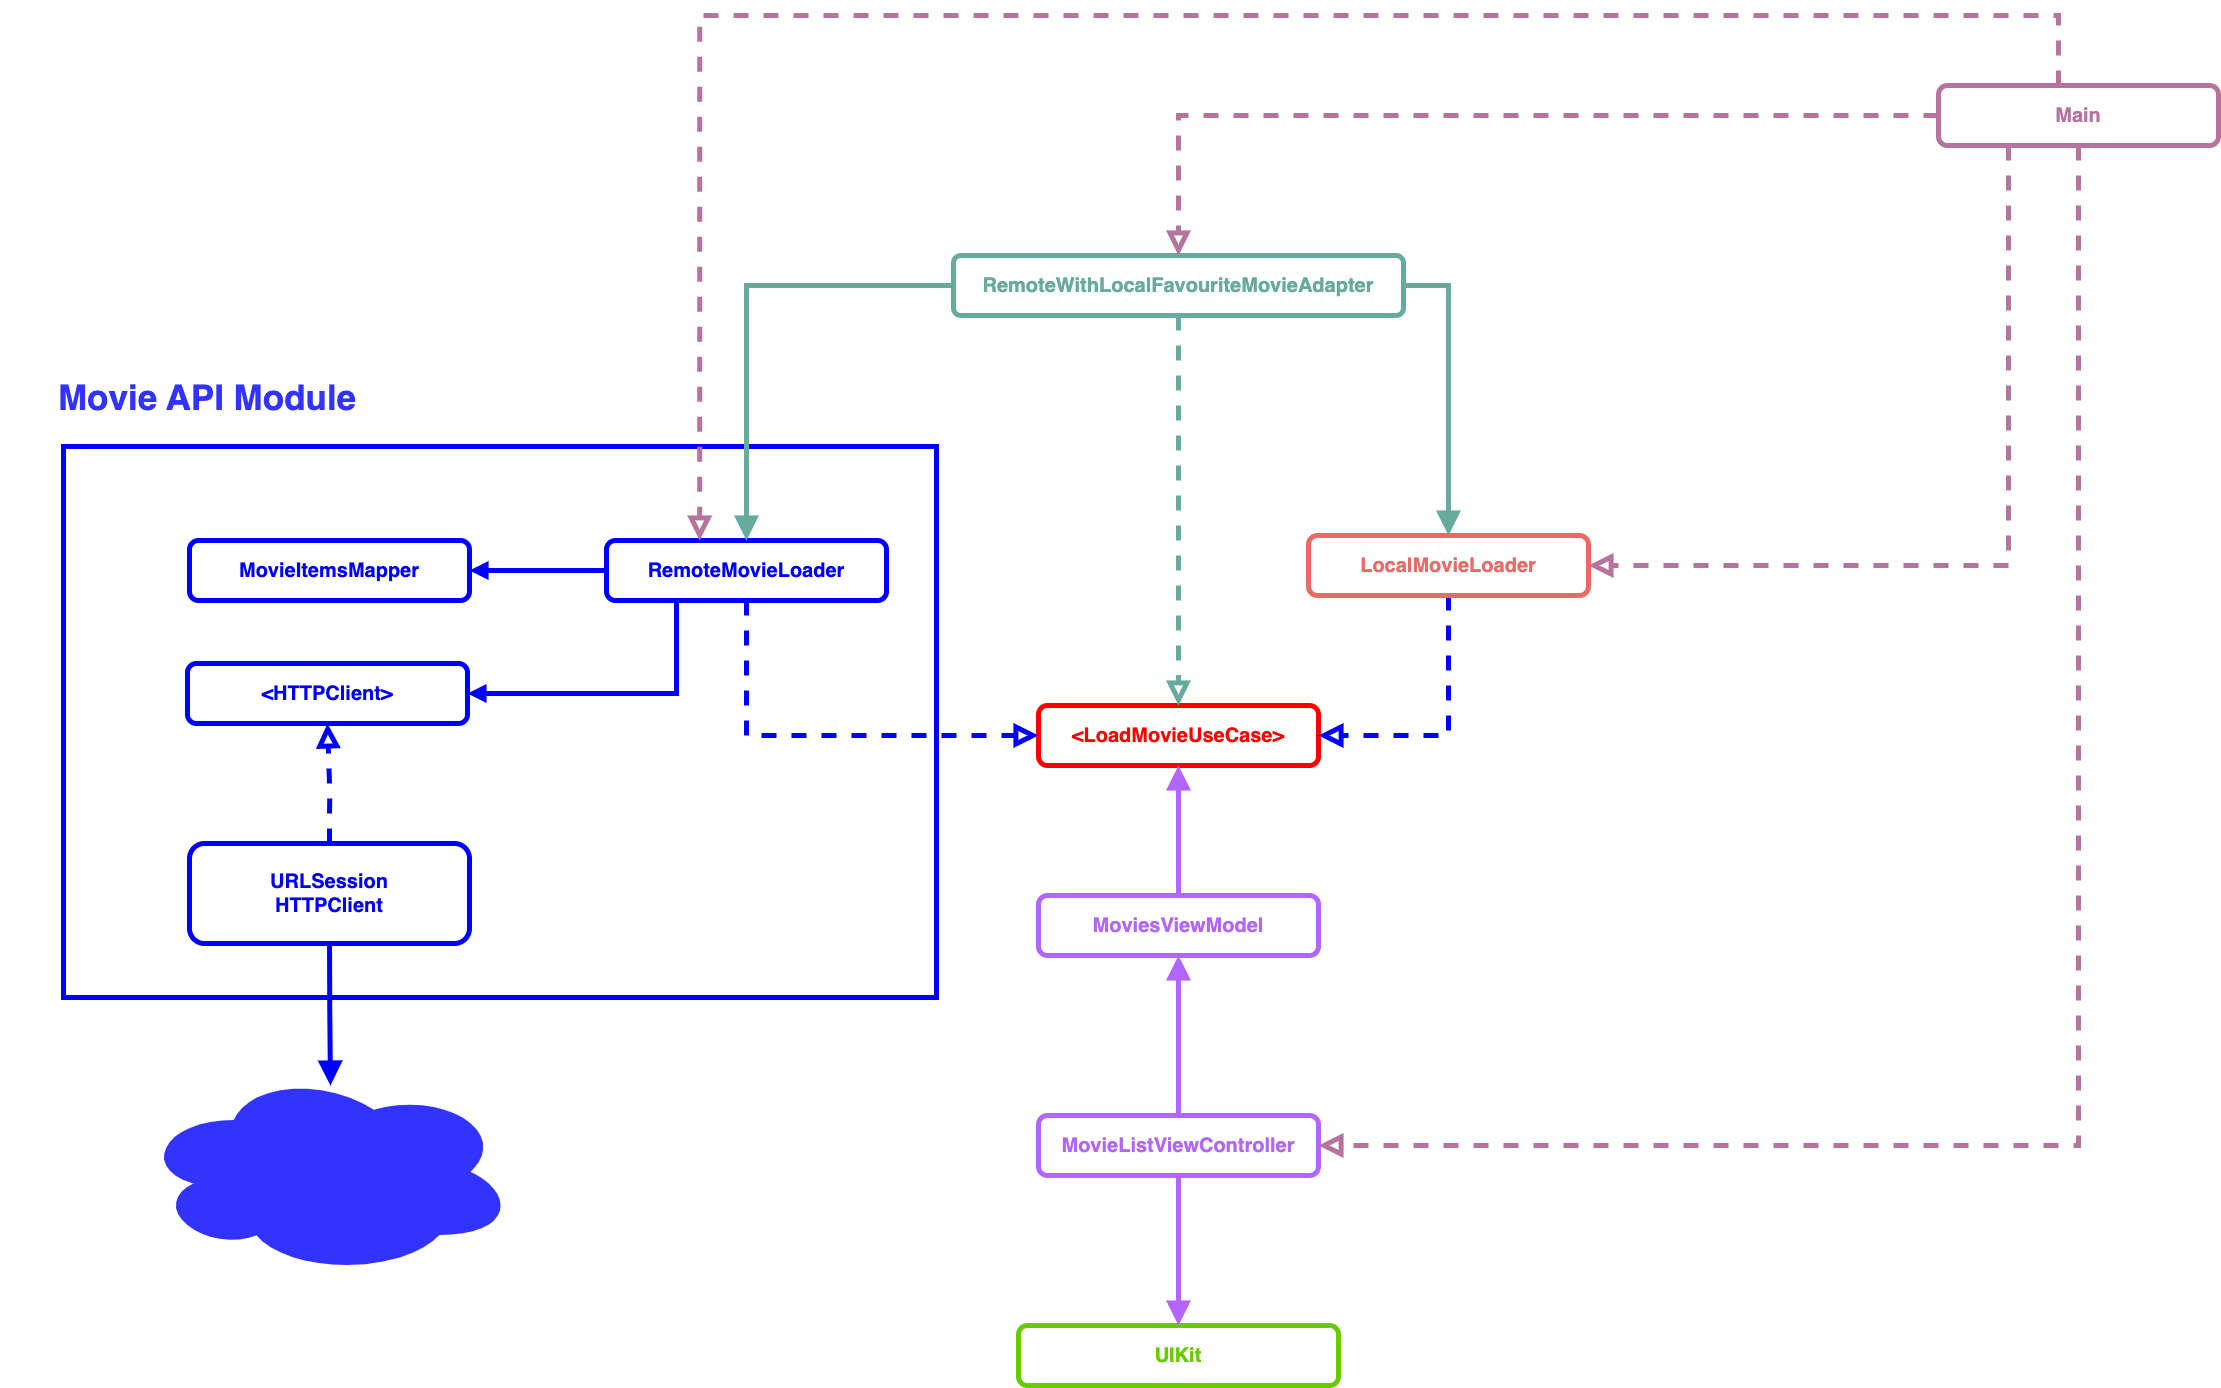

The diagram above was exported from draw.io. Its source (the exported page's mxGraphModel, read from the mxfile embedded in the PNG):
<mxGraphModel dx="3684" dy="2224" grid="0" gridSize="10" guides="1" tooltips="1" connect="1" arrows="1" fold="1" page="1" pageScale="1" pageWidth="3000" pageHeight="2000" background="#ffffff" math="0" shadow="0">
  <root>
    <mxCell id="0" />
    <mxCell id="1" parent="0" />
    <mxCell id="da2KDnCUGiy1FynBO8q0-9" value="" style="rounded=0;whiteSpace=wrap;html=1;strokeColor=#0000FF;strokeWidth=5;" vertex="1" parent="1">
      <mxGeometry x="85" y="911" width="873" height="551" as="geometry" />
    </mxCell>
    <mxCell id="MpxWFjFRU81OM_2RyNvS-1" value="&lt;span style=&quot;font-size: 20px;&quot;&gt;&lt;font color=&quot;#66cc00&quot; style=&quot;font-size: 20px;&quot;&gt;UIKit&lt;/font&gt;&lt;/span&gt;" style="rounded=1;whiteSpace=wrap;html=1;fillColor=default;strokeWidth=5;strokeColor=#66CC00;fontSize=20;fontStyle=1" parent="1" vertex="1">
      <mxGeometry x="1040" y="1790" width="320" height="60" as="geometry" />
    </mxCell>
    <mxCell id="MpxWFjFRU81OM_2RyNvS-40" style="edgeStyle=orthogonalEdgeStyle;rounded=0;orthogonalLoop=1;jettySize=auto;html=1;exitX=0.5;exitY=0;exitDx=0;exitDy=0;strokeColor=#B266FF;strokeWidth=5;fontSize=20;fontColor=#B5739D;endArrow=block;endFill=1;endSize=12;" parent="1" source="MpxWFjFRU81OM_2RyNvS-3" target="MpxWFjFRU81OM_2RyNvS-39" edge="1">
      <mxGeometry relative="1" as="geometry" />
    </mxCell>
    <mxCell id="MpxWFjFRU81OM_2RyNvS-45" style="edgeStyle=orthogonalEdgeStyle;rounded=0;orthogonalLoop=1;jettySize=auto;html=1;exitX=0.5;exitY=1;exitDx=0;exitDy=0;entryX=0.5;entryY=0;entryDx=0;entryDy=0;strokeColor=#B266FF;strokeWidth=5;fontSize=20;fontColor=#B5739D;endArrow=block;endFill=1;endSize=12;" parent="1" source="MpxWFjFRU81OM_2RyNvS-3" target="MpxWFjFRU81OM_2RyNvS-1" edge="1">
      <mxGeometry relative="1" as="geometry" />
    </mxCell>
    <mxCell id="MpxWFjFRU81OM_2RyNvS-3" value="&lt;font style=&quot;font-size: 20px;&quot; color=&quot;#b266ff&quot;&gt;&lt;span style=&quot;font-size: 20px;&quot;&gt;MovieListViewController&lt;/span&gt;&lt;/font&gt;" style="rounded=1;whiteSpace=wrap;html=1;strokeColor=#B266FF;strokeWidth=5;fontSize=20;fontColor=#66CC00;fillColor=default;fontStyle=1" parent="1" vertex="1">
      <mxGeometry x="1060" y="1580" width="280" height="60" as="geometry" />
    </mxCell>
    <mxCell id="MpxWFjFRU81OM_2RyNvS-7" value="&lt;font color=&quot;#ff0000&quot; style=&quot;font-size: 20px;&quot;&gt;&lt;span style=&quot;font-size: 20px;&quot;&gt;&amp;lt;LoadMovieUseCase&amp;gt;&lt;/span&gt;&lt;/font&gt;" style="rounded=1;whiteSpace=wrap;html=1;strokeColor=#FF0000;strokeWidth=5;fontSize=20;fontColor=#66CC00;fillColor=default;fontStyle=1" parent="1" vertex="1">
      <mxGeometry x="1060" y="1170" width="280" height="60" as="geometry" />
    </mxCell>
    <mxCell id="MpxWFjFRU81OM_2RyNvS-25" style="edgeStyle=orthogonalEdgeStyle;rounded=0;orthogonalLoop=1;jettySize=auto;html=1;exitX=0.5;exitY=1;exitDx=0;exitDy=0;entryX=0;entryY=0.5;entryDx=0;entryDy=0;dashed=1;strokeColor=#0000FF;strokeWidth=5;fontSize=20;fontColor=#EA6B66;endArrow=block;endFill=0;endSize=12;fontStyle=1" parent="1" source="MpxWFjFRU81OM_2RyNvS-10" target="MpxWFjFRU81OM_2RyNvS-7" edge="1">
      <mxGeometry relative="1" as="geometry" />
    </mxCell>
    <mxCell id="da2KDnCUGiy1FynBO8q0-6" style="edgeStyle=orthogonalEdgeStyle;rounded=0;orthogonalLoop=1;jettySize=auto;html=1;exitX=0;exitY=0.5;exitDx=0;exitDy=0;entryX=1;entryY=0.5;entryDx=0;entryDy=0;strokeColor=#0000FF;strokeWidth=5;endArrow=block;endFill=1;" edge="1" parent="1" source="MpxWFjFRU81OM_2RyNvS-10" target="da2KDnCUGiy1FynBO8q0-2">
      <mxGeometry relative="1" as="geometry" />
    </mxCell>
    <mxCell id="da2KDnCUGiy1FynBO8q0-7" style="edgeStyle=orthogonalEdgeStyle;rounded=0;orthogonalLoop=1;jettySize=auto;html=1;exitX=0.25;exitY=1;exitDx=0;exitDy=0;entryX=1;entryY=0.5;entryDx=0;entryDy=0;strokeColor=#0000FF;strokeWidth=5;endArrow=block;endFill=1;" edge="1" parent="1" source="MpxWFjFRU81OM_2RyNvS-10" target="da2KDnCUGiy1FynBO8q0-3">
      <mxGeometry relative="1" as="geometry" />
    </mxCell>
    <mxCell id="MpxWFjFRU81OM_2RyNvS-10" value="&lt;font color=&quot;#0000ff&quot; style=&quot;font-size: 20px;&quot;&gt;&lt;span style=&quot;font-size: 20px;&quot;&gt;RemoteMovieLoader&lt;/span&gt;&lt;/font&gt;" style="rounded=1;whiteSpace=wrap;html=1;strokeColor=#0000FF;strokeWidth=5;fontSize=20;fontColor=#66CC00;fillColor=default;fontStyle=1" parent="1" vertex="1">
      <mxGeometry x="628" y="1005" width="280" height="60" as="geometry" />
    </mxCell>
    <mxCell id="MpxWFjFRU81OM_2RyNvS-22" style="edgeStyle=orthogonalEdgeStyle;rounded=0;orthogonalLoop=1;jettySize=auto;html=1;exitX=0.5;exitY=1;exitDx=0;exitDy=0;entryX=1;entryY=0.5;entryDx=0;entryDy=0;dashed=1;strokeColor=#0000FF;strokeWidth=5;fontSize=20;fontColor=#EA6B66;endArrow=block;endFill=0;endSize=12;fontStyle=1" parent="1" source="MpxWFjFRU81OM_2RyNvS-13" target="MpxWFjFRU81OM_2RyNvS-7" edge="1">
      <mxGeometry relative="1" as="geometry" />
    </mxCell>
    <mxCell id="MpxWFjFRU81OM_2RyNvS-13" value="&lt;font color=&quot;#ea6b66&quot; style=&quot;font-size: 20px;&quot;&gt;&lt;span style=&quot;font-size: 20px;&quot;&gt;LocalMovieLoader&lt;/span&gt;&lt;/font&gt;" style="rounded=1;whiteSpace=wrap;html=1;strokeColor=#EA6B66;strokeWidth=5;fontSize=20;fontColor=#66CC00;fillColor=default;fontStyle=1" parent="1" vertex="1">
      <mxGeometry x="1330" y="1000" width="280" height="60" as="geometry" />
    </mxCell>
    <mxCell id="MpxWFjFRU81OM_2RyNvS-16" style="edgeStyle=orthogonalEdgeStyle;rounded=0;orthogonalLoop=1;jettySize=auto;html=1;exitX=0.5;exitY=1;exitDx=0;exitDy=0;entryX=0.5;entryY=0;entryDx=0;entryDy=0;dashed=1;strokeColor=#67AB9F;strokeWidth=5;fontSize=20;fontColor=#EA6B66;endArrow=block;endFill=0;endSize=12;fontStyle=1" parent="1" source="MpxWFjFRU81OM_2RyNvS-14" target="MpxWFjFRU81OM_2RyNvS-7" edge="1">
      <mxGeometry relative="1" as="geometry" />
    </mxCell>
    <mxCell id="MpxWFjFRU81OM_2RyNvS-23" style="edgeStyle=orthogonalEdgeStyle;rounded=0;orthogonalLoop=1;jettySize=auto;html=1;exitX=1;exitY=0.5;exitDx=0;exitDy=0;entryX=0.5;entryY=0;entryDx=0;entryDy=0;strokeColor=#67AB9F;strokeWidth=5;fontSize=20;fontColor=#EA6B66;endArrow=block;endFill=1;endSize=12;fontStyle=1" parent="1" source="MpxWFjFRU81OM_2RyNvS-14" target="MpxWFjFRU81OM_2RyNvS-13" edge="1">
      <mxGeometry relative="1" as="geometry" />
    </mxCell>
    <mxCell id="MpxWFjFRU81OM_2RyNvS-24" style="edgeStyle=orthogonalEdgeStyle;rounded=0;orthogonalLoop=1;jettySize=auto;html=1;exitX=0;exitY=0.5;exitDx=0;exitDy=0;entryX=0.5;entryY=0;entryDx=0;entryDy=0;strokeColor=#67AB9F;strokeWidth=5;fontSize=20;fontColor=#EA6B66;endArrow=block;endFill=1;endSize=12;fontStyle=1" parent="1" source="MpxWFjFRU81OM_2RyNvS-14" target="MpxWFjFRU81OM_2RyNvS-10" edge="1">
      <mxGeometry relative="1" as="geometry" />
    </mxCell>
    <mxCell id="MpxWFjFRU81OM_2RyNvS-14" value="&lt;font color=&quot;#67ab9f&quot; style=&quot;font-size: 20px;&quot;&gt;&lt;span style=&quot;font-size: 20px;&quot;&gt;RemoteWithLocalFavouriteMovieAdapter&lt;/span&gt;&lt;/font&gt;" style="rounded=1;whiteSpace=wrap;html=1;strokeColor=#67AB9F;strokeWidth=5;fontSize=20;fontColor=#66CC00;fillColor=default;imageWidth=29;arcSize=12;fontStyle=1" parent="1" vertex="1">
      <mxGeometry x="975" y="720" width="450" height="60" as="geometry" />
    </mxCell>
    <mxCell id="MpxWFjFRU81OM_2RyNvS-28" style="edgeStyle=orthogonalEdgeStyle;rounded=0;orthogonalLoop=1;jettySize=auto;html=1;exitX=0;exitY=0.5;exitDx=0;exitDy=0;strokeColor=#B5739D;strokeWidth=5;fontSize=20;fontColor=#B5739D;endArrow=block;endFill=0;endSize=12;dashed=1;" parent="1" source="MpxWFjFRU81OM_2RyNvS-26" target="MpxWFjFRU81OM_2RyNvS-10" edge="1">
      <mxGeometry relative="1" as="geometry">
        <Array as="points">
          <mxPoint x="2080" y="580" />
          <mxPoint x="2080" y="480" />
          <mxPoint x="721" y="480" />
        </Array>
        <mxPoint x="898" y="916" as="targetPoint" />
      </mxGeometry>
    </mxCell>
    <mxCell id="MpxWFjFRU81OM_2RyNvS-30" style="edgeStyle=orthogonalEdgeStyle;rounded=0;orthogonalLoop=1;jettySize=auto;html=1;exitX=0;exitY=0.5;exitDx=0;exitDy=0;entryX=0.5;entryY=0;entryDx=0;entryDy=0;strokeColor=#B5739D;strokeWidth=5;fontSize=20;fontColor=#B5739D;endArrow=block;endFill=0;endSize=12;dashed=1;" parent="1" source="MpxWFjFRU81OM_2RyNvS-26" target="MpxWFjFRU81OM_2RyNvS-14" edge="1">
      <mxGeometry relative="1" as="geometry" />
    </mxCell>
    <mxCell id="MpxWFjFRU81OM_2RyNvS-31" style="edgeStyle=orthogonalEdgeStyle;rounded=0;orthogonalLoop=1;jettySize=auto;html=1;exitX=0.25;exitY=1;exitDx=0;exitDy=0;entryX=1;entryY=0.5;entryDx=0;entryDy=0;strokeColor=#B5739D;strokeWidth=5;fontSize=20;fontColor=#B5739D;endArrow=block;endFill=0;endSize=12;dashed=1;" parent="1" source="MpxWFjFRU81OM_2RyNvS-26" target="MpxWFjFRU81OM_2RyNvS-13" edge="1">
      <mxGeometry relative="1" as="geometry" />
    </mxCell>
    <mxCell id="MpxWFjFRU81OM_2RyNvS-42" style="edgeStyle=orthogonalEdgeStyle;rounded=0;orthogonalLoop=1;jettySize=auto;html=1;exitX=0.5;exitY=1;exitDx=0;exitDy=0;entryX=1;entryY=0.5;entryDx=0;entryDy=0;strokeColor=#B5739D;strokeWidth=5;fontSize=20;fontColor=#B5739D;endArrow=block;endFill=0;endSize=12;dashed=1;" parent="1" source="MpxWFjFRU81OM_2RyNvS-26" target="MpxWFjFRU81OM_2RyNvS-3" edge="1">
      <mxGeometry relative="1" as="geometry" />
    </mxCell>
    <mxCell id="MpxWFjFRU81OM_2RyNvS-26" value="&lt;font color=&quot;#b5739d&quot; style=&quot;font-size: 20px;&quot;&gt;&lt;span style=&quot;font-size: 20px;&quot;&gt;Main&lt;/span&gt;&lt;/font&gt;" style="rounded=1;whiteSpace=wrap;html=1;strokeColor=#B5739D;strokeWidth=5;fontSize=20;fontColor=#66CC00;fillColor=default;fontStyle=1" parent="1" vertex="1">
      <mxGeometry x="1960" y="550" width="280" height="60" as="geometry" />
    </mxCell>
    <mxCell id="MpxWFjFRU81OM_2RyNvS-41" style="edgeStyle=orthogonalEdgeStyle;rounded=0;orthogonalLoop=1;jettySize=auto;html=1;exitX=0.5;exitY=0;exitDx=0;exitDy=0;entryX=0.5;entryY=1;entryDx=0;entryDy=0;strokeColor=#B266FF;strokeWidth=5;fontSize=20;fontColor=#B5739D;endArrow=block;endFill=1;endSize=12;" parent="1" source="MpxWFjFRU81OM_2RyNvS-39" target="MpxWFjFRU81OM_2RyNvS-7" edge="1">
      <mxGeometry relative="1" as="geometry" />
    </mxCell>
    <mxCell id="MpxWFjFRU81OM_2RyNvS-39" value="&lt;font style=&quot;font-size: 20px;&quot; color=&quot;#b266ff&quot;&gt;&lt;span style=&quot;font-size: 20px;&quot;&gt;MoviesViewModel&lt;/span&gt;&lt;/font&gt;" style="rounded=1;whiteSpace=wrap;html=1;strokeColor=#B266FF;strokeWidth=5;fontSize=20;fontColor=#66CC00;fillColor=default;fontStyle=1" parent="1" vertex="1">
      <mxGeometry x="1060" y="1360" width="280" height="60" as="geometry" />
    </mxCell>
    <mxCell id="da2KDnCUGiy1FynBO8q0-2" value="&lt;font color=&quot;#0000ff&quot;&gt;MovieItemsMapper&lt;/font&gt;" style="rounded=1;whiteSpace=wrap;html=1;strokeColor=#0000FF;strokeWidth=5;fontSize=20;fontColor=#66CC00;fillColor=default;fontStyle=1" vertex="1" parent="1">
      <mxGeometry x="211" y="1005" width="280" height="60" as="geometry" />
    </mxCell>
    <mxCell id="da2KDnCUGiy1FynBO8q0-3" value="&lt;font color=&quot;#0000ff&quot; style=&quot;font-size: 20px;&quot;&gt;&lt;span style=&quot;font-size: 20px;&quot;&gt;&amp;lt;HTTPClient&amp;gt;&lt;/span&gt;&lt;/font&gt;" style="rounded=1;whiteSpace=wrap;html=1;strokeColor=#0000FF;strokeWidth=5;fontSize=20;fontColor=#66CC00;fillColor=default;fontStyle=1" vertex="1" parent="1">
      <mxGeometry x="209" y="1128" width="280" height="60" as="geometry" />
    </mxCell>
    <mxCell id="da2KDnCUGiy1FynBO8q0-8" style="edgeStyle=orthogonalEdgeStyle;rounded=0;orthogonalLoop=1;jettySize=auto;html=1;exitX=0.5;exitY=0;exitDx=0;exitDy=0;entryX=0.5;entryY=1;entryDx=0;entryDy=0;strokeColor=#0000FF;strokeWidth=5;endArrow=block;endFill=0;dashed=1;endSize=12;" edge="1" parent="1" source="da2KDnCUGiy1FynBO8q0-4" target="da2KDnCUGiy1FynBO8q0-3">
      <mxGeometry relative="1" as="geometry" />
    </mxCell>
    <mxCell id="da2KDnCUGiy1FynBO8q0-13" style="edgeStyle=orthogonalEdgeStyle;rounded=0;orthogonalLoop=1;jettySize=auto;html=1;exitX=0.5;exitY=1;exitDx=0;exitDy=0;strokeColor=#0000FF;strokeWidth=5;endArrow=block;endFill=1;endSize=12;" edge="1" parent="1" source="da2KDnCUGiy1FynBO8q0-4">
      <mxGeometry relative="1" as="geometry">
        <mxPoint x="352" y="1550" as="targetPoint" />
      </mxGeometry>
    </mxCell>
    <mxCell id="da2KDnCUGiy1FynBO8q0-4" value="&lt;font color=&quot;#0000ff&quot; style=&quot;font-size: 20px;&quot;&gt;&lt;span style=&quot;font-size: 20px;&quot;&gt;URLSession&lt;br&gt;HTTPClient&lt;br&gt;&lt;/span&gt;&lt;/font&gt;" style="rounded=1;whiteSpace=wrap;html=1;strokeColor=#0000FF;strokeWidth=5;fontSize=20;fontColor=#66CC00;fillColor=default;fontStyle=1" vertex="1" parent="1">
      <mxGeometry x="211" y="1308" width="280" height="100" as="geometry" />
    </mxCell>
    <mxCell id="da2KDnCUGiy1FynBO8q0-14" value="" style="ellipse;shape=cloud;whiteSpace=wrap;html=1;strokeColor=#3333FF;strokeWidth=5;fillColor=#3333FF;" vertex="1" parent="1">
      <mxGeometry x="164" y="1537" width="370" height="200" as="geometry" />
    </mxCell>
    <mxCell id="da2KDnCUGiy1FynBO8q0-15" value="&lt;font color=&quot;#3333ff&quot; size=&quot;1&quot; style=&quot;&quot;&gt;&lt;b style=&quot;font-size: 35px;&quot;&gt;Movie API Module&lt;/b&gt;&lt;/font&gt;" style="text;html=1;strokeColor=none;fillColor=none;align=center;verticalAlign=middle;whiteSpace=wrap;rounded=0;strokeWidth=5;" vertex="1" parent="1">
      <mxGeometry x="24" y="832" width="410" height="60" as="geometry" />
    </mxCell>
  </root>
</mxGraphModel>